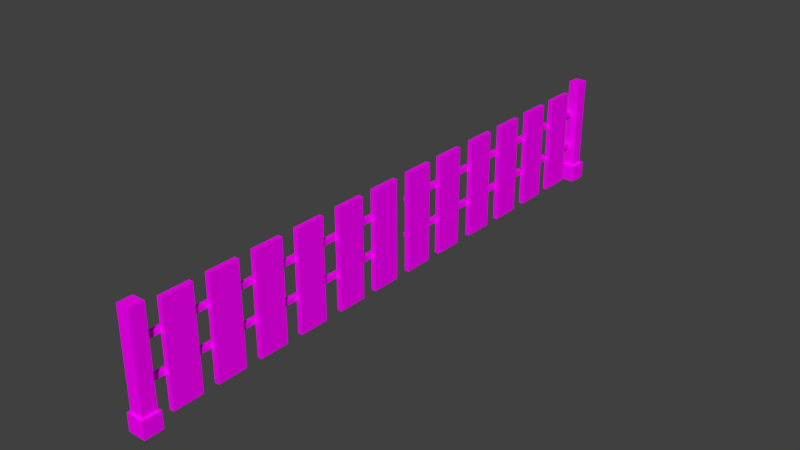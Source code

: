 # Source: rollinggate.blend  (saved by Blender 2.79.0; exported with 4.5.12 LTS)
import bpy
from mathutils import Matrix  # noqa: F401  (used for matrix-valued properties, if any)

bpy.ops.wm.read_factory_settings(use_empty=True)
scene = bpy.context.scene
scene.name = 'Scene'

# ---- collections
col_collection_1 = bpy.data.collections.new('Collection 1'); scene.collection.children.link(col_collection_1)

# ---- images (referenced by path relative to the original .blend; pixels are not part of the script)
import os
ASSET_DIR = os.environ.get("B2B_ASSET_DIR", "")  # directory of the original .blend (textures are referenced by path, not embedded)
HERE = os.path.dirname(os.path.abspath(__file__))  # packed textures are extracted next to this script under _unpacked/

def load_image(name, relpath, width, height, colorspace="sRGB"):
    """Load a texture the original file referenced (path relative to the .blend, or extracted next to this script)."""
    p = next((c for c in (os.path.join(HERE, relpath), os.path.join(ASSET_DIR, relpath)) if relpath and os.path.exists(c)), "")
    if p:
        img = bpy.data.images.load(p, check_existing=True)
        img.name = name
    else:  # same state as the original file: an image datablock whose file is absent (Cycles renders it pink)
        img = bpy.data.images.new(name, width, height)
        img.source = "FILE"
        img.filepath = "//" + (relpath or name)
    img.colorspace_settings.name = colorspace
    return img
img_rollinggate_png = load_image('rollinggate.png', 'rollinggate.png', 1024, 1024, 'sRGB')

# ---- materials (node trees are filled in below, after node groups)
mat_doorrmat = bpy.data.materials.new('doorRMat')
mat_doorrmat.alpha_threshold = 0.0
mat_doorrmat.roughness = 0.5
mat_doorlmat = bpy.data.materials.new('doorLMat')
mat_doorlmat.alpha_threshold = 0.0
mat_doorlmat.roughness = 0.5
mat_rgatemat = bpy.data.materials.new('rgateMat')
mat_rgatemat.alpha_threshold = 0.0
mat_rgatemat.roughness = 0.5

# ---- material node trees
mat_doorrmat.use_nodes = True; mat_doorrmat.node_tree.nodes.clear()
_N = mat_doorrmat.node_tree.nodes; _L = mat_doorrmat.node_tree.links
n0 = _N.new('ShaderNodeOutputMaterial'); n0.name = 'Material Output'; n0.location = (300, 300)
n1 = _N.new('ShaderNodeBsdfDiffuse'); n1.name = 'Diffuse BSDF'; n1.location = (10, 300)
n2 = _N.new('ShaderNodeTexImage'); n2.name = 'Image Texture'; n2.location = (-180, 300)
n2.width = 140
n2.image = img_rollinggate_png
_L.new(n1.outputs[0], n0.inputs[0])
_L.new(n2.outputs[0], n1.inputs[0])
n0.is_active_output = True
mat_doorlmat.use_nodes = True; mat_doorlmat.node_tree.nodes.clear()
_N = mat_doorlmat.node_tree.nodes; _L = mat_doorlmat.node_tree.links
n0 = _N.new('ShaderNodeOutputMaterial'); n0.name = 'Material Output'; n0.location = (300, 300)
n1 = _N.new('ShaderNodeBsdfDiffuse'); n1.name = 'Diffuse BSDF'; n1.location = (10, 300)
n2 = _N.new('ShaderNodeTexImage'); n2.name = 'Image Texture'; n2.location = (-180, 300)
n2.width = 140
n2.image = img_rollinggate_png
_L.new(n1.outputs[0], n0.inputs[0])
_L.new(n2.outputs[0], n1.inputs[0])
n0.is_active_output = True
mat_rgatemat.use_nodes = True; mat_rgatemat.node_tree.nodes.clear()
_N = mat_rgatemat.node_tree.nodes; _L = mat_rgatemat.node_tree.links
n0 = _N.new('ShaderNodeOutputMaterial'); n0.name = 'Material Output'; n0.location = (300, 300)
n1 = _N.new('ShaderNodeBsdfDiffuse'); n1.name = 'Diffuse BSDF'; n1.location = (10, 300)
n2 = _N.new('ShaderNodeTexImage'); n2.name = 'Image Texture'; n2.location = (-180, 300)
n2.width = 140
n2.image = img_rollinggate_png
_L.new(n1.outputs[0], n0.inputs[0])
_L.new(n2.outputs[0], n1.inputs[0])
n0.is_active_output = True

# ---- world
world_world = bpy.data.worlds.new('World'); scene.world = world_world
world_world.color = (0.05088, 0.05088, 0.05088)
world_world.use_sun_shadow = False
world_world.sun_shadow_jitter_overblur = 0.0
world_world.cycles.sampling_method = 'MANUAL'

# ---- meshes
me_doorr = bpy.data.meshes.new('doorR')
me_doorr.from_pydata([(-0.01062, -0.008007, -0.0721), (-0.01062, -0.008007, -0.05098), (-0.01062, 1.313, -0.0721), (-0.01062, 1.313, -0.05098), (0.011, -0.008007, -0.0721), (0.011, -0.008007, -0.05098), (0.011, 1.313, -0.0721), (0.011, 1.313, -0.05098), (-0.01062, -0.008007, 0.09997), (-0.01062, -0.008007, 0.1211), (-0.01062, 1.313, 0.09997), (-0.01062, 1.313, 0.1211), (0.011, -0.008007, 0.09997), (0.011, -0.008007, 0.1211), (0.011, 1.313, 0.09997), (0.011, 1.313, 0.1211), (0.008711, 0.09333, -0.1971), (0.008711, 0.09333, 0.2735), (0.008711, 0.2348, -0.1971), (0.008711, 0.2348, 0.2735), (0.03033, 0.09333, -0.1971), (0.03033, 0.09333, 0.2735), (0.03033, 0.2348, -0.1971), (0.03033, 0.2348, 0.2735), (0.008711, 0.3068, -0.1971), (0.008711, 0.3068, 0.2735), (0.008711, 0.4483, -0.1971), (0.008711, 0.4483, 0.2735), (0.03033, 0.3068, -0.1971), (0.03033, 0.3068, 0.2735), (0.03033, 0.4483, -0.1971), (0.03033, 0.4483, 0.2735), (0.008711, 0.5249, -0.1971), (0.008711, 0.5249, 0.2735), (0.008711, 0.6663, -0.1971), (0.008711, 0.6663, 0.2735), (0.03033, 0.5249, -0.1971), (0.03033, 0.5249, 0.2735), (0.03033, 0.6663, -0.1971), (0.03033, 0.6663, 0.2735), (0.03045, 0.8868, 0.2735), (0.03045, 0.8868, -0.1971), (0.03045, 0.7453, 0.2735), (0.03045, 0.7453, -0.1971), (0.008829, 0.8868, 0.2735), (0.008829, 0.8868, -0.1971), (0.008829, 0.7453, 0.2735), (0.008829, 0.7453, -0.1971), (0.008829, 1.188, -0.1971), (0.008829, 1.188, 0.2735), (0.008829, 1.329, -0.1971), (0.008829, 1.329, 0.2735), (0.03045, 1.188, -0.1971), (0.03045, 1.188, 0.2735), (0.03045, 1.329, -0.1971), (0.03045, 1.329, 0.2735), (0.008829, 0.9747, -0.1971), (0.008829, 0.9747, 0.2735), (0.008829, 1.116, -0.1971), (0.008829, 1.116, 0.2735), (0.03045, 0.9747, -0.1971), (0.03045, 0.9747, 0.2735), (0.03045, 1.116, -0.1971), (0.03045, 1.116, 0.2735)], [], [(0, 1, 3, 2), (6, 7, 5, 4), (2, 6, 4, 0), (7, 3, 1, 5), (8, 9, 11, 10), (14, 15, 13, 12), (10, 14, 12, 8), (15, 11, 9, 13), (16, 17, 19, 18), (18, 19, 23, 22), (22, 23, 21, 20), (20, 21, 17, 16), (18, 22, 20, 16), (23, 19, 17, 21), (24, 25, 27, 26), (26, 27, 31, 30), (30, 31, 29, 28), (28, 29, 25, 24), (26, 30, 28, 24), (31, 27, 25, 29), (32, 33, 35, 34), (34, 35, 39, 38), (38, 39, 37, 36), (36, 37, 33, 32), (34, 38, 36, 32), (39, 35, 33, 37), (45, 41, 43, 47), (45, 44, 40, 41), (47, 46, 44, 45), (43, 42, 46, 47), (40, 44, 46, 42), (41, 40, 42, 43), (48, 49, 51, 50), (50, 51, 55, 54), (54, 55, 53, 52), (52, 53, 49, 48), (50, 54, 52, 48), (55, 51, 49, 53), (56, 57, 59, 58), (58, 59, 63, 62), (62, 63, 61, 60), (60, 61, 57, 56), (58, 62, 60, 56), (63, 59, 57, 61), (10, 11, 15, 14), (2, 3, 7, 6)])
_uv = me_doorr.uv_layers.new(name='UVMap')
_uv.uv.foreach_set('vector', [0.05411, 0.3055, 0.05414, 0.29, 0.9427, 0.29, 0.9427, 0.3055, 0.9428, 0.259, 0.9428, 0.2745, 0.05416, 0.2745, 0.05419, 0.259, 0.9428, 0.2435, 0.9428, 0.259, 0.05419, 0.259, 0.05422, 0.2435, 0.9428, 0.2745, 0.9427, 0.29, 0.05414, 0.29, 0.05416, 0.2745, 0.05404, 0.3055, 0.05407, 0.29, 0.9427, 0.29, 0.9426, 0.3055, 0.9427, 0.2589, 0.9427, 0.2744, 0.0541, 0.2744, 0.05412, 0.2589, 0.9428, 0.2434, 0.9427, 0.2589, 0.05412, 0.2589, 0.05415, 0.2434, 0.9427, 0.2744, 0.9427, 0.29, 0.05407, 0.29, 0.0541, 0.2744, 0.5787, 0.5179, 0.9423, 0.5179, 0.9423, 0.6549, 0.5787, 0.6549, 0.5787, 0.339, 0.9423, 0.339, 0.9423, 0.3599, 0.5787, 0.3599, 0.5787, 0.3599, 0.9423, 0.3599, 0.9423, 0.4969, 0.5787, 0.4969, 0.5787, 0.4969, 0.9423, 0.4969, 0.9423, 0.5179, 0.5787, 0.5179, 0.5577, 0.3599, 0.5787, 0.3599, 0.5787, 0.4969, 0.5577, 0.4969, 0.9423, 0.3599, 0.9633, 0.3599, 0.9633, 0.4969, 0.9423, 0.4969, 0.5783, 0.518, 0.942, 0.518, 0.942, 0.655, 0.5783, 0.655, 0.5783, 0.3391, 0.942, 0.3391, 0.942, 0.36, 0.5783, 0.36, 0.5783, 0.36, 0.942, 0.36, 0.942, 0.497, 0.5783, 0.497, 0.5783, 0.497, 0.942, 0.497, 0.942, 0.518, 0.5783, 0.518, 0.5573, 0.36, 0.5783, 0.36, 0.5783, 0.497, 0.5573, 0.497, 0.942, 0.36, 0.9629, 0.36, 0.9629, 0.497, 0.942, 0.497, 0.5786, 0.5181, 0.9423, 0.5181, 0.9423, 0.655, 0.5786, 0.655, 0.5786, 0.3392, 0.9423, 0.3392, 0.9423, 0.3601, 0.5786, 0.3601, 0.5786, 0.3601, 0.9423, 0.3601, 0.9423, 0.4971, 0.5786, 0.4971, 0.5786, 0.4971, 0.9423, 0.4971, 0.9423, 0.5181, 0.5786, 0.5181, 0.5576, 0.3601, 0.5786, 0.3601, 0.5786, 0.4971, 0.5576, 0.4971, 0.9423, 0.3601, 0.9632, 0.3601, 0.9632, 0.4971, 0.9423, 0.4971, 0.963, 0.497, 0.9421, 0.497, 0.9421, 0.36, 0.963, 0.36, 0.9421, 0.5179, 0.5784, 0.5179, 0.5784, 0.497, 0.9421, 0.497, 0.9421, 0.6549, 0.5784, 0.6549, 0.5784, 0.5179, 0.9421, 0.5179, 0.9421, 0.36, 0.5784, 0.36, 0.5784, 0.339, 0.9421, 0.339, 0.5784, 0.497, 0.5574, 0.497, 0.5574, 0.36, 0.5784, 0.36, 0.9421, 0.497, 0.5784, 0.497, 0.5784, 0.36, 0.9421, 0.36, 0.9421, 0.655, 0.5784, 0.655, 0.5784, 0.518, 0.9421, 0.518, 0.9421, 0.518, 0.5784, 0.518, 0.5784, 0.4971, 0.9421, 0.4971, 0.9421, 0.4971, 0.5784, 0.4971, 0.5784, 0.3601, 0.9421, 0.3601, 0.9421, 0.3601, 0.5784, 0.3601, 0.5784, 0.3391, 0.9421, 0.3391, 0.963, 0.4971, 0.9421, 0.4971, 0.9421, 0.3601, 0.963, 0.3601, 0.5784, 0.4971, 0.5575, 0.4971, 0.5575, 0.3601, 0.5784, 0.3601, 0.9424, 0.655, 0.5787, 0.655, 0.5787, 0.518, 0.9424, 0.518, 0.9424, 0.518, 0.5787, 0.518, 0.5787, 0.4971, 0.9424, 0.4971, 0.9424, 0.4971, 0.5787, 0.4971, 0.5787, 0.3601, 0.9424, 0.3601, 0.9424, 0.3601, 0.5787, 0.3601, 0.5787, 0.3391, 0.9424, 0.3391, 0.9633, 0.4971, 0.9424, 0.4971, 0.9424, 0.3601, 0.9633, 0.3601, 0.5787, 0.4971, 0.5578, 0.4971, 0.5578, 0.3601, 0.5787, 0.3601, 0.9428, 0.2434, 0.9427, 0.29, 0.9427, 0.2744, 0.9427, 0.2589, 0.9428, 0.2435, 0.9427, 0.29, 0.9428, 0.2745, 0.9428, 0.259])
me_doorr.materials.append(mat_doorrmat)
me_doorr.use_remesh_preserve_volume = False
me_doorr.use_remesh_preserve_attributes = False
me_doorr.use_mirror_vertex_groups = False
me_doorr.update()
me_doorl = bpy.data.meshes.new('doorL')
me_doorl.from_pydata([(-0.01062, -0.008007, -0.1211), (-0.01062, -0.008007, -0.09994), (-0.01062, 1.313, -0.1211), (-0.01062, 1.313, -0.09994), (0.011, -0.008007, -0.1211), (0.011, -0.008007, -0.09994), (0.011, 1.313, -0.1211), (0.011, 1.313, -0.09994), (-0.01062, -0.008007, 0.051), (-0.01062, -0.008007, 0.07213), (-0.01062, 1.313, 0.051), (-0.01062, 1.313, 0.07213), (0.011, -0.008007, 0.051), (0.011, -0.008007, 0.07213), (0.011, 1.313, 0.051), (0.011, 1.313, 0.07213), (0.008711, 0.09333, -0.2736), (0.008711, 0.09333, 0.1971), (0.008711, 0.2348, -0.2736), (0.008711, 0.2348, 0.1971), (0.03033, 0.09333, -0.2736), (0.03033, 0.09333, 0.1971), (0.03033, 0.2348, -0.2736), (0.03033, 0.2348, 0.1971), (0.008711, 0.3068, -0.2736), (0.008711, 0.3068, 0.1971), (0.008711, 0.4483, -0.2736), (0.008711, 0.4483, 0.1971), (0.03033, 0.3068, -0.2736), (0.03033, 0.3068, 0.1971), (0.03033, 0.4483, -0.2736), (0.03033, 0.4483, 0.1971), (0.008711, 0.5249, -0.2736), (0.008711, 0.5249, 0.1971), (0.008711, 0.6663, -0.2736), (0.008711, 0.6663, 0.1971), (0.03033, 0.5249, -0.2736), (0.03033, 0.5249, 0.1971), (0.03033, 0.6663, -0.2736), (0.03033, 0.6663, 0.1971), (0.03045, 0.8868, 0.1971), (0.03045, 0.8868, -0.2736), (0.03045, 0.7453, 0.1971), (0.03045, 0.7453, -0.2736), (0.008829, 0.8868, 0.1971), (0.008829, 0.8868, -0.2736), (0.008829, 0.7453, 0.1971), (0.008829, 0.7453, -0.2736), (0.008829, 1.188, -0.2736), (0.008829, 1.188, 0.1971), (0.008829, 1.329, -0.2736), (0.008829, 1.329, 0.1971), (0.03045, 1.188, -0.2736), (0.03045, 1.188, 0.1971), (0.03045, 1.329, -0.2736), (0.03045, 1.329, 0.1971), (0.008829, 0.9747, -0.2736), (0.008829, 0.9747, 0.1971), (0.008829, 1.116, -0.2736), (0.008829, 1.116, 0.1971), (0.03045, 0.9747, -0.2736), (0.03045, 0.9747, 0.1971), (0.03045, 1.116, -0.2736), (0.03045, 1.116, 0.1971)], [], [(0, 1, 3, 2), (6, 7, 5, 4), (2, 6, 4, 0), (7, 3, 1, 5), (8, 9, 11, 10), (14, 15, 13, 12), (10, 14, 12, 8), (15, 11, 9, 13), (16, 17, 19, 18), (18, 19, 23, 22), (22, 23, 21, 20), (20, 21, 17, 16), (18, 22, 20, 16), (23, 19, 17, 21), (24, 25, 27, 26), (26, 27, 31, 30), (30, 31, 29, 28), (28, 29, 25, 24), (26, 30, 28, 24), (31, 27, 25, 29), (32, 33, 35, 34), (34, 35, 39, 38), (38, 39, 37, 36), (36, 37, 33, 32), (34, 38, 36, 32), (39, 35, 33, 37), (45, 41, 43, 47), (45, 44, 40, 41), (47, 46, 44, 45), (43, 42, 46, 47), (40, 44, 46, 42), (41, 40, 42, 43), (48, 49, 51, 50), (50, 51, 55, 54), (54, 55, 53, 52), (52, 53, 49, 48), (50, 54, 52, 48), (55, 51, 49, 53), (56, 57, 59, 58), (58, 59, 63, 62), (62, 63, 61, 60), (60, 61, 57, 56), (58, 62, 60, 56), (63, 59, 57, 61), (10, 11, 15, 14), (2, 3, 7, 6)])
_uv = me_doorl.uv_layers.new(name='UVMap')
_uv.uv.foreach_set('vector', [0.05411, 0.3055, 0.05414, 0.29, 0.9427, 0.29, 0.9427, 0.3055, 0.9428, 0.259, 0.9428, 0.2745, 0.05416, 0.2745, 0.05419, 0.259, 0.9428, 0.2435, 0.9428, 0.259, 0.05419, 0.259, 0.05422, 0.2435, 0.9428, 0.2745, 0.9427, 0.29, 0.05414, 0.29, 0.05416, 0.2745, 0.05404, 0.3055, 0.05407, 0.29, 0.9427, 0.29, 0.9426, 0.3055, 0.9427, 0.2589, 0.9427, 0.2744, 0.0541, 0.2744, 0.05412, 0.2589, 0.9428, 0.2434, 0.9427, 0.2589, 0.05412, 0.2589, 0.05415, 0.2434, 0.9427, 0.2744, 0.9427, 0.29, 0.05407, 0.29, 0.0541, 0.2744, 0.5787, 0.5179, 0.9423, 0.5179, 0.9423, 0.6549, 0.5787, 0.6549, 0.5787, 0.339, 0.9423, 0.339, 0.9423, 0.3599, 0.5787, 0.3599, 0.5787, 0.3599, 0.9423, 0.3599, 0.9423, 0.4969, 0.5787, 0.4969, 0.5787, 0.4969, 0.9423, 0.4969, 0.9423, 0.5179, 0.5787, 0.5179, 0.5577, 0.3599, 0.5787, 0.3599, 0.5787, 0.4969, 0.5577, 0.4969, 0.9423, 0.3599, 0.9633, 0.3599, 0.9633, 0.4969, 0.9423, 0.4969, 0.5783, 0.518, 0.942, 0.518, 0.942, 0.655, 0.5783, 0.655, 0.5783, 0.3391, 0.942, 0.3391, 0.942, 0.36, 0.5783, 0.36, 0.5783, 0.36, 0.942, 0.36, 0.942, 0.497, 0.5783, 0.497, 0.5783, 0.497, 0.942, 0.497, 0.942, 0.518, 0.5783, 0.518, 0.5573, 0.36, 0.5783, 0.36, 0.5783, 0.497, 0.5573, 0.497, 0.942, 0.36, 0.9629, 0.36, 0.9629, 0.497, 0.942, 0.497, 0.5786, 0.5181, 0.9423, 0.5181, 0.9423, 0.655, 0.5786, 0.655, 0.5786, 0.3392, 0.9423, 0.3392, 0.9423, 0.3601, 0.5786, 0.3601, 0.5786, 0.3601, 0.9423, 0.3601, 0.9423, 0.4971, 0.5786, 0.4971, 0.5786, 0.4971, 0.9423, 0.4971, 0.9423, 0.5181, 0.5786, 0.5181, 0.5576, 0.3601, 0.5786, 0.3601, 0.5786, 0.4971, 0.5576, 0.4971, 0.9423, 0.3601, 0.9632, 0.3601, 0.9632, 0.4971, 0.9423, 0.4971, 0.963, 0.497, 0.9421, 0.497, 0.9421, 0.36, 0.963, 0.36, 0.9421, 0.5179, 0.5784, 0.5179, 0.5784, 0.497, 0.9421, 0.497, 0.9421, 0.6549, 0.5784, 0.6549, 0.5784, 0.5179, 0.9421, 0.5179, 0.9421, 0.36, 0.5784, 0.36, 0.5784, 0.339, 0.9421, 0.339, 0.5784, 0.497, 0.5574, 0.497, 0.5574, 0.36, 0.5784, 0.36, 0.9421, 0.497, 0.5784, 0.497, 0.5784, 0.36, 0.9421, 0.36, 0.9421, 0.655, 0.5784, 0.655, 0.5784, 0.518, 0.9421, 0.518, 0.9421, 0.518, 0.5784, 0.518, 0.5784, 0.4971, 0.9421, 0.4971, 0.9421, 0.4971, 0.5784, 0.4971, 0.5784, 0.3601, 0.9421, 0.3601, 0.9421, 0.3601, 0.5784, 0.3601, 0.5784, 0.3391, 0.9421, 0.3391, 0.963, 0.4971, 0.9421, 0.4971, 0.9421, 0.3601, 0.963, 0.3601, 0.5784, 0.4971, 0.5575, 0.4971, 0.5575, 0.3601, 0.5784, 0.3601, 0.9424, 0.655, 0.5787, 0.655, 0.5787, 0.518, 0.9424, 0.518, 0.9424, 0.518, 0.5787, 0.518, 0.5787, 0.4971, 0.9424, 0.4971, 0.9424, 0.4971, 0.5787, 0.4971, 0.5787, 0.3601, 0.9424, 0.3601, 0.9424, 0.3601, 0.5787, 0.3601, 0.5787, 0.3391, 0.9424, 0.3391, 0.9633, 0.4971, 0.9424, 0.4971, 0.9424, 0.3601, 0.9633, 0.3601, 0.5787, 0.4971, 0.5578, 0.4971, 0.5578, 0.3601, 0.5787, 0.3601, 0.9428, 0.2434, 0.9427, 0.29, 0.9427, 0.2744, 0.9427, 0.2589, 0.9428, 0.2435, 0.9427, 0.29, 0.9428, 0.2745, 0.9428, 0.259])
me_doorl.materials.append(mat_doorlmat)
me_doorl.use_remesh_preserve_volume = False
me_doorl.use_remesh_preserve_attributes = False
me_doorl.use_mirror_vertex_groups = False
me_doorl.update()
me_rgate = bpy.data.meshes.new('rgate')
me_rgate.from_pydata([(-0.04172, -1.429, 0.0), (-0.04172, -1.429, 0.08151), (-0.04172, 1.429, 0.0), (-0.04172, 1.429, 0.08151), (0.04172, -1.429, 0.0), (0.04172, -1.429, 0.08151), (0.04172, 1.429, 0.0), (0.04172, 1.429, 0.08151), (-0.03101, -1.351, 0.02038), (-0.03101, -1.42, 0.02038), (-0.03101, -1.351, 0.5251), (-0.03101, -1.42, 0.5251), (0.03101, -1.351, 0.02038), (0.03101, -1.42, 0.02038), (0.03101, -1.351, 0.5251), (0.03101, -1.42, 0.5251), (-0.02798, 1.416, 0.02038), (-0.02798, 1.355, 0.02038), (-0.02798, 1.416, 0.5251), (-0.02798, 1.355, 0.5251), (0.02798, 1.416, 0.02038), (0.02798, 1.355, 0.02038), (0.02798, 1.416, 0.5251), (0.02798, 1.355, 0.5251), (-0.04172, 1.342, 0.0), (-0.04172, -1.342, 0.0), (-0.04172, -1.342, 0.08151), (-0.04172, 1.342, 0.08151), (0.04172, -1.342, 0.0), (0.04172, 1.342, 0.0), (0.04172, 1.342, 0.08151), (0.04172, -1.342, 0.08151)], [], [(24, 27, 3, 2), (2, 3, 7, 6), (28, 31, 5, 4), (4, 5, 1, 0), (25, 28, 4, 0), (31, 26, 1, 5), (8, 9, 11, 10), (10, 11, 15, 14), (14, 15, 13, 12), (10, 14, 12, 8), (15, 11, 9, 13), (16, 17, 19, 18), (18, 19, 23, 22), (22, 23, 21, 20), (18, 22, 20, 16), (23, 19, 17, 21), (7, 3, 27, 30), (2, 6, 29, 24), (6, 7, 30, 29), (0, 1, 26, 25), (26, 31, 28, 25), (27, 24, 29, 30)])
_uv = me_rgate.uv_layers.new(name='UVMap')
_uv.uv.foreach_set('vector', [0.6493, 0.2055, 0.6493, 0.1548, 0.9478, 0.1548, 0.9478, 0.2055, 0.9997, 0.05217, 0.9997, 0.1029, 0.9478, 0.1029, 0.9478, 0.05217, 0.3507, 0.05217, 0.3507, 0.1029, 0.05217, 0.1029, 0.05217, 0.05217, 0.05217, 0.05217, 0.05217, 0.1029, 0.0002752, 0.1029, 0.0002753, 0.05217, 0.3507, 0.0002754, 0.3507, 0.05217, 0.05217, 0.05217, 0.05217, 0.0002752, 0.3507, 0.1029, 0.3507, 0.1548, 0.05217, 0.1548, 0.05217, 0.1029, 0.06811, 0.5533, 0.06811, 0.5026, 0.4798, 0.5026, 0.4798, 0.5533, 0.5265, 0.4058, 0.5265, 0.4565, 0.4798, 0.4565, 0.4798, 0.4058, 0.4798, 0.4058, 0.4798, 0.4565, 0.06811, 0.4565, 0.06811, 0.4058, 0.4798, 0.3598, 0.4798, 0.4058, 0.06811, 0.4058, 0.06811, 0.3598, 0.4798, 0.4565, 0.4798, 0.5026, 0.06811, 0.5026, 0.06811, 0.4565, 0.4809, 0.5025, 0.4809, 0.5528, 0.06917, 0.5528, 0.06917, 0.5025, 0.02353, 0.4569, 0.02353, 0.4066, 0.06917, 0.4066, 0.06917, 0.4569, 0.06917, 0.4569, 0.06917, 0.4066, 0.4809, 0.4066, 0.4809, 0.4569, 0.06917, 0.5025, 0.06917, 0.4569, 0.4809, 0.4569, 0.4809, 0.5025, 0.06917, 0.4066, 0.06917, 0.3609, 0.4809, 0.3609, 0.4809, 0.4066, 0.9478, 0.1029, 0.9478, 0.1548, 0.6493, 0.1548, 0.6493, 0.1029, 0.9478, 0.0002758, 0.9478, 0.05217, 0.6493, 0.05217, 0.6493, 0.0002756, 0.9478, 0.05217, 0.9478, 0.1029, 0.6493, 0.1029, 0.6493, 0.05217, 0.05217, 0.2055, 0.05217, 0.1548, 0.3507, 0.1548, 0.3507, 0.2055, 0.3507, 0.1548, 0.3507, 0.1029, 0.3507, 0.05217, 0.3507, 0.2055, 0.6493, 0.1548, 0.6493, 0.2055, 0.6493, 0.05217, 0.6493, 0.1029])
me_rgate.materials.append(mat_rgatemat)
me_rgate.use_remesh_preserve_volume = False
me_rgate.use_remesh_preserve_attributes = False
me_rgate.use_mirror_vertex_groups = False
me_rgate.update()

# ---- objects
ob_doorr = bpy.data.objects.new('doorR', me_doorr)
ob_doorl = bpy.data.objects.new('doorL', me_doorl)
ob_rgate = bpy.data.objects.new('rgate', me_rgate)

# ---- transforms, parenting, visibility, modifiers, constraints
ob_doorr.location = (-0.01443, 1.368, 0.2979)
ob_doorr.rotation_euler = (3.142, -0.0, 0.0)
ob_doorr.lineart.crease_threshold = 0.0
ob_doorl.location = (-0.01443, -1.368, 0.2979)
ob_doorl.lineart.crease_threshold = 0.0
ob_rgate.location = (0.0, 0.0, 0.0)
ob_rgate.lineart.crease_threshold = 0.0

# ---- collection membership
col_collection_1.objects.link(ob_doorr)
col_collection_1.objects.link(ob_doorl)
col_collection_1.objects.link(ob_rgate)

# ---- scene / render settings (as saved in the file)
scene.frame_start = 1; scene.frame_end = 250; scene.frame_set(1)
scene.render.engine = 'CYCLES'
scene.render.resolution_percentage = 50
scene.render.dither_intensity = 0.0
scene.cycles.use_denoising = False
scene.cycles.samples = 128
scene.cycles.sampling_pattern = 'TABULATED_SOBOL'
scene.cycles.use_adaptive_sampling = False
scene.cycles.use_light_tree = False
scene.cycles.blur_glossy = 0.0
scene.cycles.sample_clamp_indirect = 0.0
scene.view_settings.view_transform = 'Standard'
bpy.context.view_layer.update()

# ---- added for rendering (the .blend has no active camera and no usable light): camera, sun
cam_auto = bpy.data.cameras.new('AutoCamera')
cam_auto.lens = 50.0
cam_auto.sensor_width = 36.0
cam_auto.clip_end = 1000.0
ob_auto_camera = bpy.data.objects.new('AutoCamera', cam_auto)
scene.collection.objects.link(ob_auto_camera)
ob_auto_camera.location = (2.68951, -3.22742, 2.41418)
ob_auto_camera.rotation_euler = (1.09748, -7.21219e-08, 0.694738)
scene.camera = ob_auto_camera
light_auto_sun = bpy.data.lights.new('AutoSun', 'SUN')
light_auto_sun.energy = 3.0
light_auto_sun.angle = 0.0523599
ob_auto_sun = bpy.data.objects.new('AutoSun', light_auto_sun)
scene.collection.objects.link(ob_auto_sun)
ob_auto_sun.rotation_euler = (0.872665, 0.174533, 0.523599)
bpy.context.view_layer.update()

